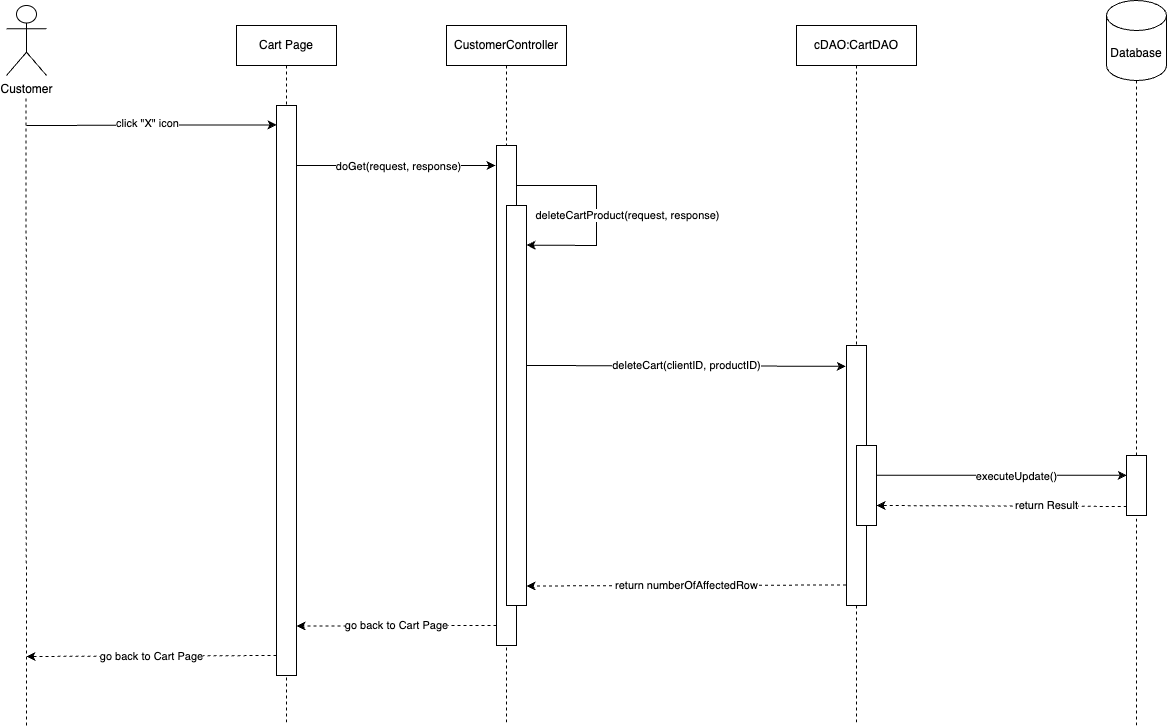

The diagram above was exported from draw.io. Its source (the exported page's mxGraphModel, read from the mxfile embedded in the PNG):
<mxGraphModel dx="1088" dy="1278" grid="1" gridSize="10" guides="1" tooltips="1" connect="1" arrows="1" fold="1" page="1" pageScale="1" pageWidth="850" pageHeight="1100" math="0" shadow="0">
  <root>
    <mxCell id="0" />
    <mxCell id="1" parent="0" />
    <mxCell id="7hafV3GSP3RzsJZpvLI7-5" value="" style="endArrow=none;dashed=1;html=1;rounded=0;" parent="1" source="pOCr6q6vtAm0lsox3jmK-34" target="7hafV3GSP3RzsJZpvLI7-6" edge="1">
      <mxGeometry width="50" height="50" relative="1" as="geometry">
        <mxPoint x="1660" y="1200" as="sourcePoint" />
        <mxPoint x="750" y="530" as="targetPoint" />
      </mxGeometry>
    </mxCell>
    <mxCell id="7hafV3GSP3RzsJZpvLI7-6" value="Database" style="shape=cylinder3;whiteSpace=wrap;html=1;boundedLbl=1;backgroundOutline=1;size=15;" parent="1" vertex="1">
      <mxGeometry x="1630" y="435" width="60" height="80" as="geometry" />
    </mxCell>
    <mxCell id="pOCr6q6vtAm0lsox3jmK-1" value="Customer" style="shape=umlActor;verticalLabelPosition=bottom;verticalAlign=top;html=1;" parent="1" vertex="1">
      <mxGeometry x="530" y="440" width="40" height="70" as="geometry" />
    </mxCell>
    <mxCell id="pOCr6q6vtAm0lsox3jmK-4" value="" style="endArrow=none;dashed=1;html=1;rounded=0;" parent="1" edge="1">
      <mxGeometry width="50" height="50" relative="1" as="geometry">
        <mxPoint x="550" y="1160" as="sourcePoint" />
        <mxPoint x="549.52" y="530" as="targetPoint" />
      </mxGeometry>
    </mxCell>
    <mxCell id="pOCr6q6vtAm0lsox3jmK-5" value="CustomerController" style="shape=umlLifeline;perimeter=lifelinePerimeter;whiteSpace=wrap;html=1;container=1;dropTarget=0;collapsible=0;recursiveResize=0;outlineConnect=0;portConstraint=eastwest;newEdgeStyle={&quot;curved&quot;:0,&quot;rounded&quot;:0};" parent="1" vertex="1">
      <mxGeometry x="970" y="460" width="120" height="700" as="geometry" />
    </mxCell>
    <mxCell id="pOCr6q6vtAm0lsox3jmK-6" value="cDAO:CartDAO" style="shape=umlLifeline;perimeter=lifelinePerimeter;whiteSpace=wrap;html=1;container=1;dropTarget=0;collapsible=0;recursiveResize=0;outlineConnect=0;portConstraint=eastwest;newEdgeStyle={&quot;curved&quot;:0,&quot;rounded&quot;:0};" parent="1" vertex="1">
      <mxGeometry x="1320" y="460" width="120" height="700" as="geometry" />
    </mxCell>
    <mxCell id="pOCr6q6vtAm0lsox3jmK-10" value="" style="endArrow=classic;html=1;rounded=0;entryX=-0.05;entryY=0.024;entryDx=0;entryDy=0;entryPerimeter=0;" parent="1" edge="1">
      <mxGeometry width="50" height="50" relative="1" as="geometry">
        <mxPoint x="820" y="600.08" as="sourcePoint" />
        <mxPoint x="1019" y="600.0000000000001" as="targetPoint" />
      </mxGeometry>
    </mxCell>
    <mxCell id="pOCr6q6vtAm0lsox3jmK-11" value="doGet(request, response)" style="edgeLabel;html=1;align=center;verticalAlign=middle;resizable=0;points=[];" parent="pOCr6q6vtAm0lsox3jmK-10" vertex="1" connectable="0">
      <mxGeometry x="0.0868" relative="1" as="geometry">
        <mxPoint x="-7" as="offset" />
      </mxGeometry>
    </mxCell>
    <mxCell id="pOCr6q6vtAm0lsox3jmK-13" value="" style="endArrow=classic;html=1;rounded=0;entryX=0.005;entryY=0.034;entryDx=0;entryDy=0;entryPerimeter=0;" parent="1" target="pOCr6q6vtAm0lsox3jmK-17" edge="1">
      <mxGeometry width="50" height="50" relative="1" as="geometry">
        <mxPoint x="550" y="560" as="sourcePoint" />
        <mxPoint x="808.8999999999996" y="559.55" as="targetPoint" />
      </mxGeometry>
    </mxCell>
    <mxCell id="pOCr6q6vtAm0lsox3jmK-40" value="click &quot;X&quot; icon" style="edgeLabel;html=1;align=center;verticalAlign=middle;resizable=0;points=[];" parent="pOCr6q6vtAm0lsox3jmK-13" vertex="1" connectable="0">
      <mxGeometry x="-0.1582" y="2" relative="1" as="geometry">
        <mxPoint x="15" as="offset" />
      </mxGeometry>
    </mxCell>
    <mxCell id="pOCr6q6vtAm0lsox3jmK-12" value="" style="rounded=0;whiteSpace=wrap;html=1;" parent="1" vertex="1">
      <mxGeometry x="1020" y="580" width="20" height="500" as="geometry" />
    </mxCell>
    <mxCell id="pOCr6q6vtAm0lsox3jmK-15" value="" style="rounded=0;whiteSpace=wrap;html=1;" parent="1" vertex="1">
      <mxGeometry x="1370" y="780" width="20" height="260" as="geometry" />
    </mxCell>
    <mxCell id="pOCr6q6vtAm0lsox3jmK-16" value="Cart Page" style="shape=umlLifeline;perimeter=lifelinePerimeter;whiteSpace=wrap;html=1;container=1;dropTarget=0;collapsible=0;recursiveResize=0;outlineConnect=0;portConstraint=eastwest;newEdgeStyle={&quot;curved&quot;:0,&quot;rounded&quot;:0};" parent="1" vertex="1">
      <mxGeometry x="760" y="460" width="100" height="700" as="geometry" />
    </mxCell>
    <mxCell id="pOCr6q6vtAm0lsox3jmK-17" value="" style="rounded=0;whiteSpace=wrap;html=1;" parent="1" vertex="1">
      <mxGeometry x="800" y="540" width="20" height="570" as="geometry" />
    </mxCell>
    <mxCell id="pOCr6q6vtAm0lsox3jmK-20" value="" style="rounded=0;whiteSpace=wrap;html=1;" parent="1" vertex="1">
      <mxGeometry x="1030" y="640" width="20" height="400" as="geometry" />
    </mxCell>
    <mxCell id="pOCr6q6vtAm0lsox3jmK-21" value="" style="endArrow=classic;html=1;rounded=0;entryX=1.006;entryY=0.099;entryDx=0;entryDy=0;entryPerimeter=0;" parent="1" target="pOCr6q6vtAm0lsox3jmK-20" edge="1">
      <mxGeometry width="50" height="50" relative="1" as="geometry">
        <mxPoint x="1040" y="620.08" as="sourcePoint" />
        <mxPoint x="1239" y="620.0000000000001" as="targetPoint" />
        <Array as="points">
          <mxPoint x="1120" y="620" />
          <mxPoint x="1120" y="680" />
        </Array>
      </mxGeometry>
    </mxCell>
    <mxCell id="pOCr6q6vtAm0lsox3jmK-22" value="deleteCartProduct(request, response)" style="edgeLabel;html=1;align=center;verticalAlign=middle;resizable=0;points=[];" parent="pOCr6q6vtAm0lsox3jmK-21" vertex="1" connectable="0">
      <mxGeometry x="0.0868" relative="1" as="geometry">
        <mxPoint x="30" y="-4" as="offset" />
      </mxGeometry>
    </mxCell>
    <mxCell id="pOCr6q6vtAm0lsox3jmK-23" value="deleteCart(clientID, productID)" style="endArrow=classic;html=1;rounded=0;exitX=1.033;exitY=0.265;exitDx=0;exitDy=0;exitPerimeter=0;entryX=-0.029;entryY=0.08;entryDx=0;entryDy=0;entryPerimeter=0;" parent="1" target="pOCr6q6vtAm0lsox3jmK-15" edge="1">
      <mxGeometry x="0.0018" width="50" height="50" relative="1" as="geometry">
        <mxPoint x="1050" y="800" as="sourcePoint" />
        <mxPoint x="1249.12" y="800.78" as="targetPoint" />
        <mxPoint as="offset" />
      </mxGeometry>
    </mxCell>
    <mxCell id="pOCr6q6vtAm0lsox3jmK-24" value="" style="rounded=0;whiteSpace=wrap;html=1;" parent="1" vertex="1">
      <mxGeometry x="1380" y="880" width="20" height="80" as="geometry" />
    </mxCell>
    <mxCell id="pOCr6q6vtAm0lsox3jmK-31" value="return numberOfAffectedRow" style="endArrow=classic;html=1;rounded=0;dashed=1;exitX=-0.022;exitY=0.921;exitDx=0;exitDy=0;exitPerimeter=0;" parent="1" source="pOCr6q6vtAm0lsox3jmK-15" edge="1">
      <mxGeometry width="50" height="50" relative="1" as="geometry">
        <mxPoint x="1250" y="1020" as="sourcePoint" />
        <mxPoint x="1050" y="1020.5" as="targetPoint" />
      </mxGeometry>
    </mxCell>
    <mxCell id="pOCr6q6vtAm0lsox3jmK-32" value="go back to Cart Page" style="endArrow=classic;html=1;rounded=0;dashed=1;exitX=0.005;exitY=0.82;exitDx=0;exitDy=0;exitPerimeter=0;" parent="1" edge="1">
      <mxGeometry width="50" height="50" relative="1" as="geometry">
        <mxPoint x="1020" y="1060" as="sourcePoint" />
        <mxPoint x="820" y="1060.5" as="targetPoint" />
      </mxGeometry>
    </mxCell>
    <mxCell id="pOCr6q6vtAm0lsox3jmK-33" value="executeUpdate()" style="endArrow=classic;html=1;rounded=0;exitX=0.984;exitY=0.371;exitDx=0;exitDy=0;exitPerimeter=0;entryX=0.011;entryY=0.33;entryDx=0;entryDy=0;entryPerimeter=0;" parent="1" source="pOCr6q6vtAm0lsox3jmK-24" target="pOCr6q6vtAm0lsox3jmK-34" edge="1">
      <mxGeometry x="0.1186" y="-1" width="50" height="50" relative="1" as="geometry">
        <mxPoint x="1400.38" y="890" as="sourcePoint" />
        <mxPoint x="1810" y="890.105" as="targetPoint" />
        <mxPoint as="offset" />
      </mxGeometry>
    </mxCell>
    <mxCell id="pOCr6q6vtAm0lsox3jmK-35" value="return Result" style="endArrow=classic;html=1;rounded=0;dashed=1;exitX=0.012;exitY=0.85;exitDx=0;exitDy=0;exitPerimeter=0;entryX=1;entryY=0.75;entryDx=0;entryDy=0;" parent="1" source="pOCr6q6vtAm0lsox3jmK-34" target="pOCr6q6vtAm0lsox3jmK-24" edge="1">
      <mxGeometry x="-0.3587" y="-1" width="50" height="50" relative="1" as="geometry">
        <mxPoint x="1810" y="934.3000000000002" as="sourcePoint" />
        <mxPoint x="1400.7600000000002" y="932.23" as="targetPoint" />
        <mxPoint as="offset" />
      </mxGeometry>
    </mxCell>
    <mxCell id="pOCr6q6vtAm0lsox3jmK-41" value="go back to Cart Page" style="endArrow=classic;html=1;rounded=0;dashed=1;exitX=0.005;exitY=0.82;exitDx=0;exitDy=0;exitPerimeter=0;" parent="1" edge="1">
      <mxGeometry width="50" height="50" relative="1" as="geometry">
        <mxPoint x="800" y="1090" as="sourcePoint" />
        <mxPoint x="550" y="1091" as="targetPoint" />
      </mxGeometry>
    </mxCell>
    <mxCell id="uiwo6wowdkumXzTa2rLQ-1" value="" style="endArrow=none;dashed=1;html=1;rounded=0;" parent="1" target="pOCr6q6vtAm0lsox3jmK-34" edge="1">
      <mxGeometry width="50" height="50" relative="1" as="geometry">
        <mxPoint x="1660" y="1160" as="sourcePoint" />
        <mxPoint x="1660" y="515" as="targetPoint" />
      </mxGeometry>
    </mxCell>
    <mxCell id="pOCr6q6vtAm0lsox3jmK-34" value="" style="rounded=0;whiteSpace=wrap;html=1;" parent="1" vertex="1">
      <mxGeometry x="1650" y="890" width="20" height="60" as="geometry" />
    </mxCell>
  </root>
</mxGraphModel>